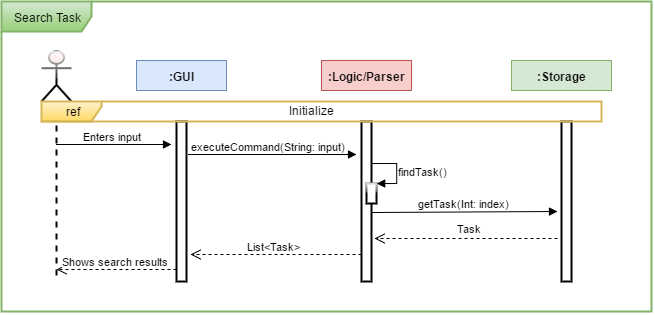

The diagram above was exported from draw.io. Its source (the exported page's mxGraphModel, read from the mxfile embedded in the PNG):
<mxGraphModel dx="1136" dy="577" grid="1" gridSize="10" guides="1" tooltips="1" connect="1" arrows="1" fold="1" page="1" pageScale="1" pageWidth="826" pageHeight="1169" background="#ffffff" math="0">
  <root>
    <mxCell id="0" />
    <mxCell id="1" parent="0" />
    <mxCell id="2" value="&lt;b&gt;:Storage&lt;/b&gt;" style="whiteSpace=wrap;html=1;plain-green;gradientColor=none;" vertex="1" parent="1">
      <mxGeometry x="605" y="1011" width="100" height="30" as="geometry" />
    </mxCell>
    <mxCell id="3" value="&lt;font color=&quot;#000000&quot;&gt;Search Task&lt;/font&gt;" style="shape=umlFrame;whiteSpace=wrap;html=1;rounded=0;shadow=0;glass=1;strokeWidth=2;fontColor=#2FA853;width=90;height=30;plain-green" vertex="1" parent="1">
      <mxGeometry x="95" y="952" width="650" height="310" as="geometry" />
    </mxCell>
    <mxCell id="4" value="&lt;b&gt;:Logic/Parser&lt;/b&gt;" style="whiteSpace=wrap;html=1;plain-red;gradientColor=none;" vertex="1" parent="1">
      <mxGeometry x="415" y="1011" width="90" height="30" as="geometry" />
    </mxCell>
    <mxCell id="5" value="&lt;b&gt;:GUI&lt;/b&gt;" style="whiteSpace=wrap;html=1;plain-blue;gradientColor=none;" vertex="1" parent="1">
      <mxGeometry x="230" y="1011" width="90" height="30" as="geometry" />
    </mxCell>
    <mxCell id="6" value="" style="shape=umlLifeline;participant=umlActor;perimeter=lifelinePerimeter;whiteSpace=wrap;html=1;container=1;collapsible=0;recursiveResize=0;verticalAlign=top;spacingTop=36;labelBackgroundColor=#ffffff;outlineConnect=0;rounded=0;shadow=0;glass=1;strokeWidth=2;fillColor=#F8CECC;gradientColor=none;fontColor=#2FA853;size=50;" vertex="1" parent="1">
      <mxGeometry x="135" y="1002" width="30" height="230" as="geometry" />
    </mxCell>
    <mxCell id="7" value="" style="html=1;points=[];perimeter=orthogonalPerimeter;rounded=0;shadow=0;glass=1;strokeWidth=2;fillColor=none;fontColor=#2FA853;strokeColor=#000000;" vertex="1" parent="1">
      <mxGeometry x="270" y="1072" width="10" height="160" as="geometry" />
    </mxCell>
    <mxCell id="8" value="" style="html=1;points=[];perimeter=orthogonalPerimeter;rounded=0;shadow=0;glass=1;strokeWidth=2;fillColor=none;fontColor=#2FA853;strokeColor=#000000;" vertex="1" parent="1">
      <mxGeometry x="455" y="1072" width="10" height="160" as="geometry" />
    </mxCell>
    <mxCell id="9" value="" style="html=1;points=[];perimeter=orthogonalPerimeter;rounded=0;shadow=0;glass=1;strokeWidth=2;fillColor=none;fontColor=#2FA853;strokeColor=#000000;" vertex="1" parent="1">
      <mxGeometry x="655" y="1072" width="10" height="160" as="geometry" />
    </mxCell>
    <mxCell id="10" value="Enters input" style="html=1;verticalAlign=bottom;endArrow=block;fontColor=#000000;" edge="1" parent="1">
      <mxGeometry x="150" y="1095" width="80" as="geometry">
        <mxPoint x="150" y="1095.0000000000002" as="sourcePoint" />
        <mxPoint x="265" y="1095.0000000000002" as="targetPoint" />
      </mxGeometry>
    </mxCell>
    <mxCell id="11" value="executeCommand(String: input)" style="html=1;verticalAlign=bottom;endArrow=block;fontColor=#000000;exitX=1.2;exitY=0.221;exitPerimeter=0;entryX=-0.5;entryY=0.219;entryPerimeter=0;" edge="1" parent="1">
      <mxGeometry x="282" y="1105" width="80" as="geometry">
        <mxPoint x="282" y="1104.9999999999995" as="sourcePoint" />
        <mxPoint x="450" y="1104.9999999999995" as="targetPoint" />
      </mxGeometry>
    </mxCell>
    <mxCell id="12" value="getTask(Int: index)" style="html=1;verticalAlign=bottom;endArrow=block;fontColor=#000000;entryX=-0.4;entryY=0.312;entryPerimeter=0;exitX=1.1;exitY=0.319;exitPerimeter=0;" edge="1" parent="1">
      <mxGeometry x="466" y="1162" width="80" as="geometry">
        <mxPoint x="466" y="1163" as="sourcePoint" />
        <mxPoint x="651.0000000000002" y="1161.9999999999998" as="targetPoint" />
      </mxGeometry>
    </mxCell>
    <mxCell id="13" value="" style="html=1;verticalAlign=bottom;endArrow=open;dashed=1;endSize=8;fontColor=#2FA853;" edge="1" parent="1">
      <mxGeometry x="468" y="1189" as="geometry">
        <mxPoint x="651.0000000000002" y="1189" as="sourcePoint" />
        <mxPoint x="467.9999999999998" y="1189" as="targetPoint" />
        <Array as="points" />
      </mxGeometry>
    </mxCell>
    <mxCell id="14" value="Task" style="text;html=1;resizable=0;points=[];;align=center;verticalAlign=middle;labelBackgroundColor=#ffffff;fontColor=#000000;fontSize=11;" vertex="1" connectable="0" parent="13">
      <mxGeometry x="-0.1444" y="1" relative="1" as="geometry">
        <mxPoint x="-10" y="-11" as="offset" />
      </mxGeometry>
    </mxCell>
    <mxCell id="15" value="Task" style="text;html=1;resizable=0;points=[];;align=center;verticalAlign=middle;labelBackgroundColor=#ffffff;fontColor=#000000;fontSize=11;" vertex="1" connectable="0" parent="1">
      <mxGeometry x="562.3793103448277" y="1179" as="geometry">
        <mxPoint x="-10" y="-11" as="offset" />
      </mxGeometry>
    </mxCell>
    <mxCell id="16" value="&lt;span&gt;List&amp;lt;Task&amp;gt;&amp;nbsp;&lt;/span&gt;" style="html=1;verticalAlign=bottom;endArrow=open;dashed=1;endSize=8;fontColor=#000000;" edge="1" parent="1">
      <mxGeometry x="284" y="1205" as="geometry">
        <mxPoint x="455" y="1205.0000000000002" as="sourcePoint" />
        <mxPoint x="284" y="1205.0000000000002" as="targetPoint" />
        <mxPoint as="offset" />
      </mxGeometry>
    </mxCell>
    <mxCell id="17" value="Shows search results" style="html=1;verticalAlign=bottom;endArrow=open;dashed=1;endSize=8;fontColor=#000000;" edge="1" parent="1">
      <mxGeometry x="150" y="1220" as="geometry">
        <mxPoint x="270" y="1220.0000000000002" as="sourcePoint" />
        <mxPoint x="150" y="1220.0000000000002" as="targetPoint" />
      </mxGeometry>
    </mxCell>
    <mxCell id="18" value="&lt;font color=&quot;#000000&quot;&gt;ref&lt;/font&gt;" style="shape=umlFrame;whiteSpace=wrap;html=1;rounded=0;shadow=0;glass=1;strokeWidth=2;fontColor=#2FA853;plain-yellow" vertex="1" parent="1">
      <mxGeometry x="135" y="1052" width="560" height="20" as="geometry" />
    </mxCell>
    <mxCell id="19" value="Initialize" style="text;html=1;resizable=0;points=[];autosize=1;align=left;verticalAlign=top;spacingTop=-4;fontColor=#000000;" vertex="1" parent="1">
      <mxGeometry x="381" y="1054" width="60" height="20" as="geometry" />
    </mxCell>
    <mxCell id="20" value="" style="html=1;points=[];perimeter=orthogonalPerimeter;rounded=0;shadow=0;glass=1;strokeWidth=2;fillColor=#ffffff;gradientColor=none;fontColor=#000000;" vertex="1" parent="1">
      <mxGeometry x="460" y="1134" width="10" height="20" as="geometry" />
    </mxCell>
    <mxCell id="21" value="findTask()" style="edgeStyle=orthogonalEdgeStyle;html=1;align=left;spacingLeft=2;endArrow=block;rounded=0;entryX=1;entryY=0;fontColor=#000000;" edge="1" target="20" parent="1">
      <mxGeometry x="464.68965517241395" y="1114.0344827586207" as="geometry">
        <mxPoint x="464.68965517241395" y="1114.0344827586207" as="sourcePoint" />
        <Array as="points">
          <mxPoint x="490" y="1114" />
        </Array>
      </mxGeometry>
    </mxCell>
  </root>
</mxGraphModel>